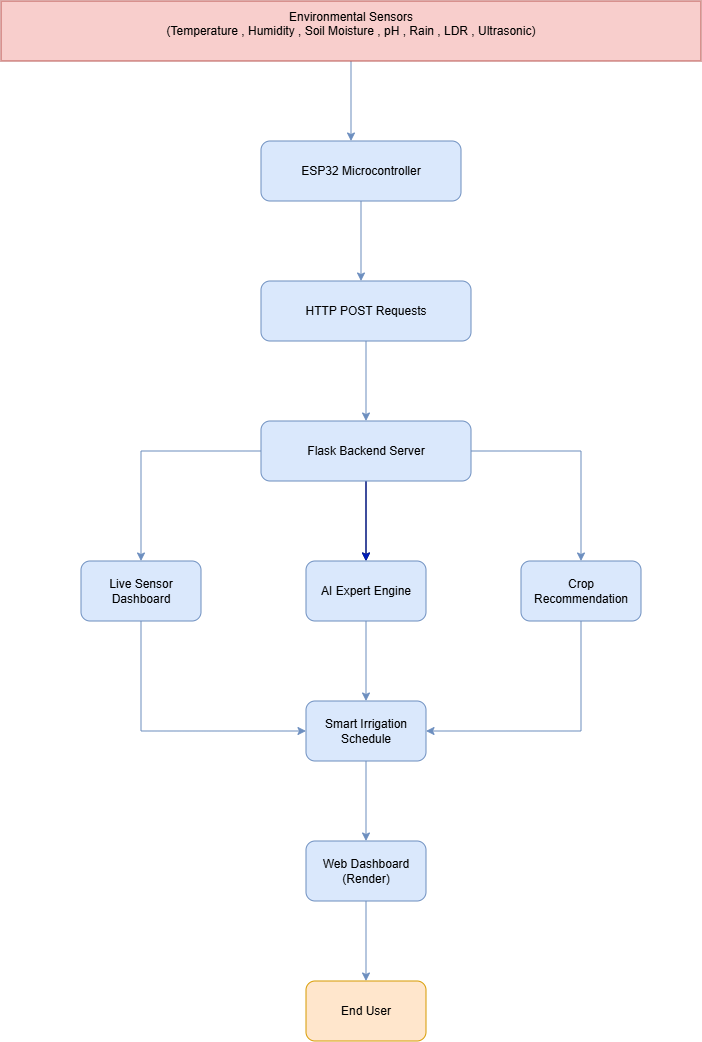

The diagram above was exported from draw.io. Its source (the exported page's mxGraphModel, read from the mxfile embedded in the PNG):
<mxGraphModel dx="2060" dy="1054" grid="1" gridSize="10" guides="1" tooltips="1" connect="1" arrows="1" fold="1" page="1" pageScale="1" pageWidth="850" pageHeight="1100" math="0" shadow="0">
  <root>
    <mxCell id="0" />
    <mxCell id="1" parent="0" />
    <mxCell id="KWh1TpE5ODYfi--ykoCx-6" edge="1" parent="1" source="KWh1TpE5ODYfi--ykoCx-3" style="edgeStyle=orthogonalEdgeStyle;rounded=0;orthogonalLoop=1;jettySize=auto;html=1;fillColor=#dae8fc;strokeColor=#6c8ebf;" value="">
      <mxGeometry relative="1" as="geometry">
        <mxPoint x="440" y="150" as="targetPoint" />
      </mxGeometry>
    </mxCell>
    <mxCell id="KWh1TpE5ODYfi--ykoCx-3" parent="1" style="rounded=0;whiteSpace=wrap;html=1;fillColor=#f8cecc;strokeColor=#b85450;" value="Environmental Sensors&lt;div&gt;(Temperature , Humidity , Soil Moisture , pH , Rain , LDR , Ultrasonic)&lt;/div&gt;&lt;div&gt;&lt;br&gt;&lt;/div&gt;" vertex="1">
      <mxGeometry height="60" width="700" x="90" y="10" as="geometry" />
    </mxCell>
    <mxCell id="KWh1TpE5ODYfi--ykoCx-9" edge="1" parent="1" source="KWh1TpE5ODYfi--ykoCx-7" style="edgeStyle=orthogonalEdgeStyle;rounded=0;orthogonalLoop=1;jettySize=auto;html=1;fillColor=#dae8fc;strokeColor=#6c8ebf;" value="">
      <mxGeometry relative="1" as="geometry">
        <Array as="points">
          <mxPoint x="450" y="250" />
          <mxPoint x="450" y="250" />
        </Array>
        <mxPoint x="450" y="290" as="targetPoint" />
      </mxGeometry>
    </mxCell>
    <mxCell id="KWh1TpE5ODYfi--ykoCx-7" parent="1" style="rounded=1;whiteSpace=wrap;html=1;fillColor=#dae8fc;strokeColor=#6c8ebf;" value="ESP32 Microcontroller" vertex="1">
      <mxGeometry height="60" width="200" x="350" y="150" as="geometry" />
    </mxCell>
    <mxCell id="KWh1TpE5ODYfi--ykoCx-12" edge="1" parent="1" source="KWh1TpE5ODYfi--ykoCx-10" style="edgeStyle=orthogonalEdgeStyle;rounded=0;orthogonalLoop=1;jettySize=auto;html=1;fillColor=#dae8fc;strokeColor=#6c8ebf;" value="">
      <mxGeometry relative="1" as="geometry">
        <mxPoint x="455" y="430" as="targetPoint" />
      </mxGeometry>
    </mxCell>
    <mxCell id="KWh1TpE5ODYfi--ykoCx-10" parent="1" style="rounded=1;whiteSpace=wrap;html=1;fillColor=#dae8fc;strokeColor=#6c8ebf;" value="HTTP POST Requests" vertex="1">
      <mxGeometry height="60" width="210" x="350" y="290" as="geometry" />
    </mxCell>
    <mxCell id="KWh1TpE5ODYfi--ykoCx-15" edge="1" parent="1" source="KWh1TpE5ODYfi--ykoCx-13" style="edgeStyle=orthogonalEdgeStyle;rounded=0;orthogonalLoop=1;jettySize=auto;html=1;" target="KWh1TpE5ODYfi--ykoCx-14" value="">
      <mxGeometry relative="1" as="geometry" />
    </mxCell>
    <mxCell id="KWh1TpE5ODYfi--ykoCx-16" edge="1" parent="1" source="KWh1TpE5ODYfi--ykoCx-13" style="edgeStyle=orthogonalEdgeStyle;rounded=0;orthogonalLoop=1;jettySize=auto;html=1;fillColor=#0050ef;strokeColor=#001DBC;" target="KWh1TpE5ODYfi--ykoCx-14" value="">
      <mxGeometry relative="1" as="geometry" />
    </mxCell>
    <mxCell id="KWh1TpE5ODYfi--ykoCx-20" edge="1" parent="1" source="KWh1TpE5ODYfi--ykoCx-13" style="edgeStyle=orthogonalEdgeStyle;rounded=0;orthogonalLoop=1;jettySize=auto;html=1;fillColor=#dae8fc;strokeColor=#6c8ebf;" target="KWh1TpE5ODYfi--ykoCx-19" value="">
      <mxGeometry relative="1" as="geometry" />
    </mxCell>
    <mxCell id="KWh1TpE5ODYfi--ykoCx-22" edge="1" parent="1" source="KWh1TpE5ODYfi--ykoCx-13" style="edgeStyle=orthogonalEdgeStyle;rounded=0;orthogonalLoop=1;jettySize=auto;html=1;fillColor=#dae8fc;strokeColor=#6c8ebf;" target="KWh1TpE5ODYfi--ykoCx-21" value="">
      <mxGeometry relative="1" as="geometry" />
    </mxCell>
    <mxCell id="KWh1TpE5ODYfi--ykoCx-13" parent="1" style="rounded=1;whiteSpace=wrap;html=1;fillColor=#dae8fc;strokeColor=#6c8ebf;" value="Flask Backend Server" vertex="1">
      <mxGeometry height="60" width="210" x="350" y="430" as="geometry" />
    </mxCell>
    <mxCell id="KWh1TpE5ODYfi--ykoCx-24" edge="1" parent="1" source="KWh1TpE5ODYfi--ykoCx-14" style="edgeStyle=orthogonalEdgeStyle;rounded=0;orthogonalLoop=1;jettySize=auto;html=1;fillColor=#dae8fc;strokeColor=#6c8ebf;" target="KWh1TpE5ODYfi--ykoCx-23" value="">
      <mxGeometry relative="1" as="geometry" />
    </mxCell>
    <mxCell id="KWh1TpE5ODYfi--ykoCx-14" parent="1" style="whiteSpace=wrap;html=1;rounded=1;fillColor=#dae8fc;strokeColor=#6c8ebf;" value="AI Expert Engine" vertex="1">
      <mxGeometry height="60" width="120" x="395" y="570" as="geometry" />
    </mxCell>
    <mxCell id="KWh1TpE5ODYfi--ykoCx-28" edge="1" parent="1" source="KWh1TpE5ODYfi--ykoCx-19" style="edgeStyle=orthogonalEdgeStyle;rounded=0;orthogonalLoop=1;jettySize=auto;html=1;exitX=0.5;exitY=1;exitDx=0;exitDy=0;entryX=1;entryY=0.5;entryDx=0;entryDy=0;fillColor=#dae8fc;strokeColor=#6c8ebf;" target="KWh1TpE5ODYfi--ykoCx-23">
      <mxGeometry relative="1" as="geometry" />
    </mxCell>
    <mxCell id="KWh1TpE5ODYfi--ykoCx-19" parent="1" style="whiteSpace=wrap;html=1;rounded=1;fillColor=#dae8fc;strokeColor=#6c8ebf;" value="Crop Recommendation" vertex="1">
      <mxGeometry height="60" width="120" x="610" y="570" as="geometry" />
    </mxCell>
    <mxCell id="KWh1TpE5ODYfi--ykoCx-27" edge="1" parent="1" source="KWh1TpE5ODYfi--ykoCx-21" style="edgeStyle=orthogonalEdgeStyle;rounded=0;orthogonalLoop=1;jettySize=auto;html=1;exitX=0.5;exitY=1;exitDx=0;exitDy=0;entryX=0;entryY=0.5;entryDx=0;entryDy=0;fillColor=#dae8fc;strokeColor=#6c8ebf;" target="KWh1TpE5ODYfi--ykoCx-23">
      <mxGeometry relative="1" as="geometry" />
    </mxCell>
    <mxCell id="KWh1TpE5ODYfi--ykoCx-21" parent="1" style="whiteSpace=wrap;html=1;rounded=1;fillColor=#dae8fc;strokeColor=#6c8ebf;" value="Live Sensor Dashboard" vertex="1">
      <mxGeometry height="60" width="120" x="170" y="570" as="geometry" />
    </mxCell>
    <mxCell id="KWh1TpE5ODYfi--ykoCx-30" edge="1" parent="1" source="KWh1TpE5ODYfi--ykoCx-23" style="edgeStyle=orthogonalEdgeStyle;rounded=0;orthogonalLoop=1;jettySize=auto;html=1;fillColor=#dae8fc;strokeColor=#6c8ebf;" target="KWh1TpE5ODYfi--ykoCx-29" value="">
      <mxGeometry relative="1" as="geometry" />
    </mxCell>
    <mxCell id="KWh1TpE5ODYfi--ykoCx-23" parent="1" style="whiteSpace=wrap;html=1;rounded=1;fillColor=#dae8fc;strokeColor=#6c8ebf;" value="Smart Irrigation Schedule" vertex="1">
      <mxGeometry height="60" width="120" x="395" y="710" as="geometry" />
    </mxCell>
    <mxCell id="KWh1TpE5ODYfi--ykoCx-32" edge="1" parent="1" source="KWh1TpE5ODYfi--ykoCx-29" style="edgeStyle=orthogonalEdgeStyle;rounded=0;orthogonalLoop=1;jettySize=auto;html=1;fillColor=#dae8fc;strokeColor=#6c8ebf;" target="KWh1TpE5ODYfi--ykoCx-31" value="">
      <mxGeometry relative="1" as="geometry" />
    </mxCell>
    <mxCell id="KWh1TpE5ODYfi--ykoCx-29" parent="1" style="whiteSpace=wrap;html=1;rounded=1;fillColor=#dae8fc;strokeColor=#6c8ebf;" value="Web Dashboard (Render)" vertex="1">
      <mxGeometry height="60" width="120" x="395" y="850" as="geometry" />
    </mxCell>
    <mxCell id="KWh1TpE5ODYfi--ykoCx-31" parent="1" style="whiteSpace=wrap;html=1;rounded=1;fillColor=#ffe6cc;strokeColor=#d79b00;" value="End User" vertex="1">
      <mxGeometry height="60" width="120" x="395" y="990" as="geometry" />
    </mxCell>
  </root>
</mxGraphModel>